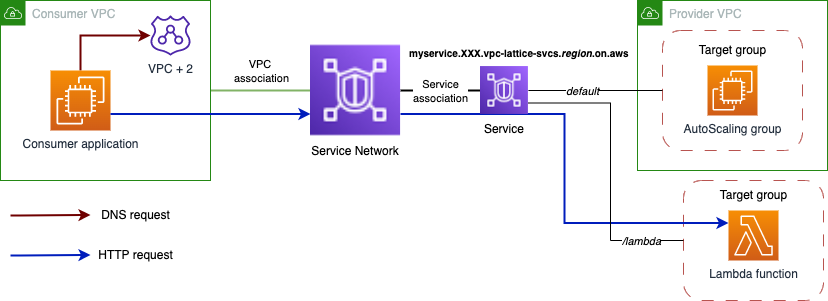

The diagram above was exported from draw.io. Its source (the exported page's mxGraphModel, read from the mxfile embedded in the PNG):
<mxGraphModel dx="954" dy="604" grid="1" gridSize="10" guides="1" tooltips="1" connect="1" arrows="1" fold="1" page="1" pageScale="1" pageWidth="3300" pageHeight="4681" math="0" shadow="0">
  <root>
    <mxCell id="0" />
    <mxCell id="1" parent="0" />
    <mxCell id="L8HG8hfj_JSjcKSY89uy-21" value="" style="rounded=1;whiteSpace=wrap;html=1;fillColor=none;dashed=1;dashPattern=12 12;strokeColor=#b85450;" parent="1" vertex="1">
      <mxGeometry x="823" y="360" width="140" height="120" as="geometry" />
    </mxCell>
    <mxCell id="L8HG8hfj_JSjcKSY89uy-7" style="edgeStyle=orthogonalEdgeStyle;rounded=0;orthogonalLoop=1;jettySize=auto;html=1;exitX=1;exitY=0.5;exitDx=0;exitDy=0;fillColor=#d5e8d4;strokeColor=#82b366;strokeWidth=2;endArrow=none;endFill=0;" parent="1" source="L8HG8hfj_JSjcKSY89uy-1" target="L8HG8hfj_JSjcKSY89uy-4" edge="1">
      <mxGeometry relative="1" as="geometry" />
    </mxCell>
    <mxCell id="L8HG8hfj_JSjcKSY89uy-8" value="VPC&amp;nbsp;&lt;br&gt;association" style="edgeLabel;html=1;align=center;verticalAlign=middle;resizable=0;points=[];" parent="L8HG8hfj_JSjcKSY89uy-7" vertex="1" connectable="0">
      <mxGeometry x="0.08" y="1" relative="1" as="geometry">
        <mxPoint x="-4" y="-19" as="offset" />
      </mxGeometry>
    </mxCell>
    <mxCell id="L8HG8hfj_JSjcKSY89uy-1" value="Consumer VPC" style="points=[[0,0],[0.25,0],[0.5,0],[0.75,0],[1,0],[1,0.25],[1,0.5],[1,0.75],[1,1],[0.75,1],[0.5,1],[0.25,1],[0,1],[0,0.75],[0,0.5],[0,0.25]];outlineConnect=0;gradientColor=none;html=1;whiteSpace=wrap;fontSize=12;fontStyle=0;container=1;pointerEvents=0;collapsible=0;recursiveResize=0;shape=mxgraph.aws4.group;grIcon=mxgraph.aws4.group_vpc;strokeColor=#248814;fillColor=none;verticalAlign=top;align=left;spacingLeft=30;fontColor=#AAB7B8;dashed=0;" parent="1" vertex="1">
      <mxGeometry x="140" y="180" width="210" height="180" as="geometry" />
    </mxCell>
    <mxCell id="L8HG8hfj_JSjcKSY89uy-25" style="edgeStyle=orthogonalEdgeStyle;rounded=0;orthogonalLoop=1;jettySize=auto;html=1;strokeWidth=2;fontSize=10;endArrow=classic;endFill=1;fillColor=#a20025;strokeColor=#6F0000;" parent="L8HG8hfj_JSjcKSY89uy-1" source="L8HG8hfj_JSjcKSY89uy-5" target="L8HG8hfj_JSjcKSY89uy-6" edge="1">
      <mxGeometry relative="1" as="geometry">
        <Array as="points">
          <mxPoint x="80" y="35" />
        </Array>
      </mxGeometry>
    </mxCell>
    <mxCell id="L8HG8hfj_JSjcKSY89uy-5" value="Consumer application" style="sketch=0;points=[[0,0,0],[0.25,0,0],[0.5,0,0],[0.75,0,0],[1,0,0],[0,1,0],[0.25,1,0],[0.5,1,0],[0.75,1,0],[1,1,0],[0,0.25,0],[0,0.5,0],[0,0.75,0],[1,0.25,0],[1,0.5,0],[1,0.75,0]];outlineConnect=0;fontColor=#232F3E;gradientColor=#F78E04;gradientDirection=north;fillColor=#D05C17;strokeColor=#ffffff;dashed=0;verticalLabelPosition=bottom;verticalAlign=top;align=center;html=1;fontSize=12;fontStyle=0;aspect=fixed;shape=mxgraph.aws4.resourceIcon;resIcon=mxgraph.aws4.ec2;" parent="L8HG8hfj_JSjcKSY89uy-1" vertex="1">
      <mxGeometry x="50" y="70" width="60" height="60" as="geometry" />
    </mxCell>
    <mxCell id="L8HG8hfj_JSjcKSY89uy-6" value="VPC + 2" style="sketch=0;outlineConnect=0;fontColor=#232F3E;gradientColor=none;fillColor=#4D27AA;strokeColor=none;dashed=0;verticalLabelPosition=bottom;verticalAlign=top;align=center;html=1;fontSize=12;fontStyle=0;aspect=fixed;pointerEvents=1;shape=mxgraph.aws4.route_53_resolver;" parent="L8HG8hfj_JSjcKSY89uy-1" vertex="1">
      <mxGeometry x="150" y="15" width="40" height="40" as="geometry" />
    </mxCell>
    <mxCell id="L8HG8hfj_JSjcKSY89uy-2" value="Provider VPC" style="points=[[0,0],[0.25,0],[0.5,0],[0.75,0],[1,0],[1,0.25],[1,0.5],[1,0.75],[1,1],[0.75,1],[0.5,1],[0.25,1],[0,1],[0,0.75],[0,0.5],[0,0.25]];outlineConnect=0;gradientColor=none;html=1;whiteSpace=wrap;fontSize=12;fontStyle=0;container=1;pointerEvents=0;collapsible=0;recursiveResize=0;shape=mxgraph.aws4.group;grIcon=mxgraph.aws4.group_vpc;strokeColor=#248814;fillColor=none;verticalAlign=top;align=left;spacingLeft=30;fontColor=#AAB7B8;dashed=0;" parent="1" vertex="1">
      <mxGeometry x="777" y="180" width="190" height="170" as="geometry" />
    </mxCell>
    <mxCell id="L8HG8hfj_JSjcKSY89uy-3" value="AutoScaling group" style="sketch=0;points=[[0,0,0],[0.25,0,0],[0.5,0,0],[0.75,0,0],[1,0,0],[0,1,0],[0.25,1,0],[0.5,1,0],[0.75,1,0],[1,1,0],[0,0.25,0],[0,0.5,0],[0,0.75,0],[1,0.25,0],[1,0.5,0],[1,0.75,0]];outlineConnect=0;fontColor=#232F3E;gradientColor=#F78E04;gradientDirection=north;fillColor=#D05C17;strokeColor=#ffffff;dashed=0;verticalLabelPosition=bottom;verticalAlign=top;align=center;html=1;fontSize=12;fontStyle=0;aspect=fixed;shape=mxgraph.aws4.resourceIcon;resIcon=mxgraph.aws4.ec2;" parent="L8HG8hfj_JSjcKSY89uy-2" vertex="1">
      <mxGeometry x="70" y="65" width="50" height="50" as="geometry" />
    </mxCell>
    <mxCell id="L8HG8hfj_JSjcKSY89uy-10" value="" style="rounded=1;whiteSpace=wrap;html=1;fillColor=none;dashed=1;dashPattern=12 12;strokeColor=#b85450;" parent="L8HG8hfj_JSjcKSY89uy-2" vertex="1">
      <mxGeometry x="25" y="30" width="140" height="120" as="geometry" />
    </mxCell>
    <mxCell id="L8HG8hfj_JSjcKSY89uy-15" value="Target group" style="text;html=1;align=center;verticalAlign=middle;resizable=0;points=[];autosize=1;strokeColor=none;fillColor=none;" parent="L8HG8hfj_JSjcKSY89uy-2" vertex="1">
      <mxGeometry x="50" y="35" width="90" height="30" as="geometry" />
    </mxCell>
    <mxCell id="L8HG8hfj_JSjcKSY89uy-13" style="edgeStyle=orthogonalEdgeStyle;rounded=0;orthogonalLoop=1;jettySize=auto;html=1;strokeWidth=2;endArrow=none;endFill=0;" parent="1" source="L8HG8hfj_JSjcKSY89uy-4" target="L8HG8hfj_JSjcKSY89uy-12" edge="1">
      <mxGeometry relative="1" as="geometry" />
    </mxCell>
    <mxCell id="L8HG8hfj_JSjcKSY89uy-14" value="Service&lt;br&gt;association" style="edgeLabel;html=1;align=center;verticalAlign=middle;resizable=0;points=[];" parent="L8HG8hfj_JSjcKSY89uy-13" vertex="1" connectable="0">
      <mxGeometry x="-0.026" y="3" relative="1" as="geometry">
        <mxPoint y="3" as="offset" />
      </mxGeometry>
    </mxCell>
    <mxCell id="L8HG8hfj_JSjcKSY89uy-29" style="edgeStyle=orthogonalEdgeStyle;rounded=0;orthogonalLoop=1;jettySize=auto;html=1;exitX=1;exitY=0.75;exitDx=0;exitDy=0;strokeWidth=2;fontSize=10;endArrow=classic;endFill=1;entryX=0;entryY=0.25;entryDx=0;entryDy=0;entryPerimeter=0;fillColor=#0050ef;strokeColor=#001DBC;" parent="1" source="L8HG8hfj_JSjcKSY89uy-4" target="L8HG8hfj_JSjcKSY89uy-19" edge="1">
      <mxGeometry relative="1" as="geometry">
        <mxPoint x="630" y="450" as="targetPoint" />
        <Array as="points">
          <mxPoint x="704" y="294" />
          <mxPoint x="704" y="403" />
        </Array>
      </mxGeometry>
    </mxCell>
    <mxCell id="L8HG8hfj_JSjcKSY89uy-4" value="Service Network" style="shape=image;verticalLabelPosition=bottom;labelBackgroundColor=default;verticalAlign=top;aspect=fixed;imageAspect=0;image=data:image/png,(base64 omitted: 5388 chars);" parent="1" vertex="1">
      <mxGeometry x="450" y="223" width="90.08" height="94" as="geometry" />
    </mxCell>
    <mxCell id="L8HG8hfj_JSjcKSY89uy-16" style="edgeStyle=orthogonalEdgeStyle;rounded=0;orthogonalLoop=1;jettySize=auto;html=1;entryX=0;entryY=0.5;entryDx=0;entryDy=0;strokeWidth=1;endArrow=none;endFill=0;" parent="1" source="L8HG8hfj_JSjcKSY89uy-12" target="L8HG8hfj_JSjcKSY89uy-10" edge="1">
      <mxGeometry relative="1" as="geometry" />
    </mxCell>
    <mxCell id="L8HG8hfj_JSjcKSY89uy-17" value="&lt;i&gt;default&lt;/i&gt;" style="edgeLabel;html=1;align=center;verticalAlign=middle;resizable=0;points=[];" parent="L8HG8hfj_JSjcKSY89uy-16" vertex="1" connectable="0">
      <mxGeometry x="-0.1942" y="4" relative="1" as="geometry">
        <mxPoint y="4" as="offset" />
      </mxGeometry>
    </mxCell>
    <mxCell id="L8HG8hfj_JSjcKSY89uy-23" style="edgeStyle=orthogonalEdgeStyle;rounded=0;orthogonalLoop=1;jettySize=auto;html=1;exitX=1;exitY=0.75;exitDx=0;exitDy=0;entryX=0;entryY=0.5;entryDx=0;entryDy=0;strokeWidth=1;fontSize=11;endArrow=none;endFill=0;" parent="1" source="L8HG8hfj_JSjcKSY89uy-12" target="L8HG8hfj_JSjcKSY89uy-21" edge="1">
      <mxGeometry relative="1" as="geometry">
        <Array as="points">
          <mxPoint x="750" y="283" />
          <mxPoint x="750" y="420" />
        </Array>
      </mxGeometry>
    </mxCell>
    <mxCell id="L8HG8hfj_JSjcKSY89uy-24" value="&lt;i&gt;/lambda&lt;/i&gt;" style="edgeLabel;html=1;align=center;verticalAlign=middle;resizable=0;points=[];fontSize=11;" parent="L8HG8hfj_JSjcKSY89uy-23" vertex="1" connectable="0">
      <mxGeometry x="0.6972" y="5" relative="1" as="geometry">
        <mxPoint x="2" y="5" as="offset" />
      </mxGeometry>
    </mxCell>
    <mxCell id="L8HG8hfj_JSjcKSY89uy-12" value="Service&#10;" style="shape=image;verticalLabelPosition=bottom;labelBackgroundColor=default;verticalAlign=top;aspect=fixed;imageAspect=0;image=data:image/png,(base64 omitted: 5388 chars);" parent="1" vertex="1">
      <mxGeometry x="620" y="245" width="47.91" height="50" as="geometry" />
    </mxCell>
    <mxCell id="L8HG8hfj_JSjcKSY89uy-18" value="&lt;b style=&quot;font-size: 10px;&quot;&gt;&lt;span lang=&quot;EN-GB&quot;&gt;myservice.XXX.vpc-lattice-svcs.&lt;i&gt;region&lt;/i&gt;.on.aws&lt;/span&gt;&lt;/b&gt;" style="text;whiteSpace=wrap;html=1;fontSize=11;" parent="1" vertex="1">
      <mxGeometry x="547" y="220" width="230" height="40" as="geometry" />
    </mxCell>
    <mxCell id="L8HG8hfj_JSjcKSY89uy-19" value="Lambda function" style="sketch=0;points=[[0,0,0],[0.25,0,0],[0.5,0,0],[0.75,0,0],[1,0,0],[0,1,0],[0.25,1,0],[0.5,1,0],[0.75,1,0],[1,1,0],[0,0.25,0],[0,0.5,0],[0,0.75,0],[1,0.25,0],[1,0.5,0],[1,0.75,0]];outlineConnect=0;fontColor=#232F3E;gradientColor=#F78E04;gradientDirection=north;fillColor=#D05C17;strokeColor=#ffffff;dashed=0;verticalLabelPosition=bottom;verticalAlign=top;align=center;html=1;fontSize=12;fontStyle=0;aspect=fixed;shape=mxgraph.aws4.resourceIcon;resIcon=mxgraph.aws4.lambda;dashPattern=12 12;" parent="1" vertex="1">
      <mxGeometry x="868" y="390" width="50" height="50" as="geometry" />
    </mxCell>
    <mxCell id="L8HG8hfj_JSjcKSY89uy-22" value="Target group" style="text;html=1;align=center;verticalAlign=middle;resizable=0;points=[];autosize=1;strokeColor=none;fillColor=none;" parent="1" vertex="1">
      <mxGeometry x="848" y="360" width="90" height="30" as="geometry" />
    </mxCell>
    <mxCell id="L8HG8hfj_JSjcKSY89uy-26" style="edgeStyle=orthogonalEdgeStyle;rounded=0;orthogonalLoop=1;jettySize=auto;html=1;strokeWidth=2;fontSize=10;endArrow=classic;endFill=1;fillColor=#a20025;strokeColor=#6F0000;" parent="1" edge="1">
      <mxGeometry relative="1" as="geometry">
        <mxPoint x="150" y="395" as="sourcePoint" />
        <mxPoint x="230" y="394.5" as="targetPoint" />
        <Array as="points">
          <mxPoint x="160" y="394.5" />
        </Array>
      </mxGeometry>
    </mxCell>
    <mxCell id="L8HG8hfj_JSjcKSY89uy-27" value="&lt;font style=&quot;font-size: 12px;&quot;&gt;DNS request&lt;/font&gt;" style="text;html=1;align=center;verticalAlign=middle;resizable=0;points=[];autosize=1;strokeColor=none;fillColor=none;fontSize=10;" parent="1" vertex="1">
      <mxGeometry x="230" y="380" width="90" height="30" as="geometry" />
    </mxCell>
    <mxCell id="L8HG8hfj_JSjcKSY89uy-28" style="edgeStyle=orthogonalEdgeStyle;rounded=0;orthogonalLoop=1;jettySize=auto;html=1;entryX=0;entryY=0.75;entryDx=0;entryDy=0;strokeWidth=2;fontSize=10;endArrow=classic;endFill=1;fillColor=#0050ef;strokeColor=#001DBC;" parent="1" source="L8HG8hfj_JSjcKSY89uy-5" target="L8HG8hfj_JSjcKSY89uy-4" edge="1">
      <mxGeometry relative="1" as="geometry">
        <Array as="points">
          <mxPoint x="350" y="294" />
        </Array>
      </mxGeometry>
    </mxCell>
    <mxCell id="L8HG8hfj_JSjcKSY89uy-31" style="edgeStyle=orthogonalEdgeStyle;rounded=0;orthogonalLoop=1;jettySize=auto;html=1;strokeWidth=2;fontSize=10;endArrow=classic;endFill=1;fillColor=#0050ef;strokeColor=#001DBC;" parent="1" edge="1">
      <mxGeometry relative="1" as="geometry">
        <mxPoint x="150" y="435" as="sourcePoint" />
        <mxPoint x="230" y="434.5" as="targetPoint" />
        <Array as="points">
          <mxPoint x="160" y="434.5" />
        </Array>
      </mxGeometry>
    </mxCell>
    <mxCell id="L8HG8hfj_JSjcKSY89uy-32" value="&lt;font style=&quot;font-size: 12px;&quot;&gt;HTTP request&lt;/font&gt;" style="text;html=1;align=center;verticalAlign=middle;resizable=0;points=[];autosize=1;strokeColor=none;fillColor=none;fontSize=10;" parent="1" vertex="1">
      <mxGeometry x="225" y="420" width="100" height="30" as="geometry" />
    </mxCell>
  </root>
</mxGraphModel>